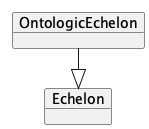

The diagram above was rendered by PlantUML. Its source (embedded in the PNG):
@startuml
!pragma layout elk
left to right direction

    object "OntologicEchelon" as OntologicEchelon {
    }
    object "Echelon" as Echelon
    OntologicEchelon --|> Echelon

@enduml